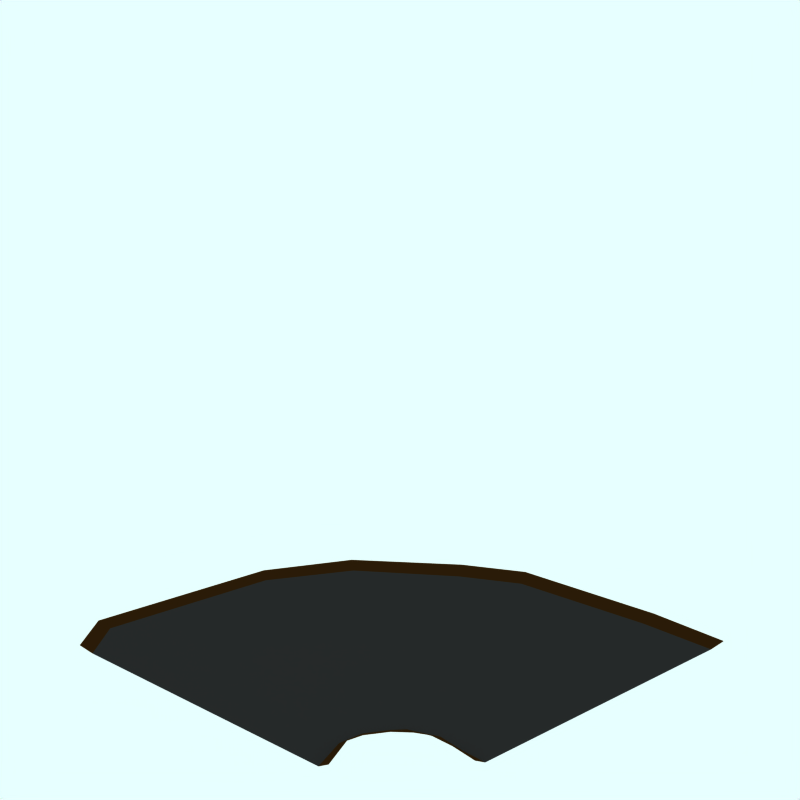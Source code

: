 # Source: river-.blend  (saved by Blender 2.48.1; exported with 4.5.12 LTS)
import bpy
from mathutils import Matrix  # noqa: F401  (used for matrix-valued properties, if any)

bpy.ops.wm.read_factory_settings(use_empty=True)
scene = bpy.context.scene
scene.name = 'Scene'

# ---- collections
col_collection_1 = bpy.data.collections.new('Collection 1'); scene.collection.children.link(col_collection_1)
col_collection_1.hide_render = True
col_collection_1.hide_viewport = True
col_collection_2 = bpy.data.collections.new('Collection 2'); scene.collection.children.link(col_collection_2)
col_collection_2.hide_render = True
col_collection_2.hide_viewport = True
col_collection_3 = bpy.data.collections.new('Collection 3'); scene.collection.children.link(col_collection_3)
col_collection_4 = bpy.data.collections.new('Collection 4'); scene.collection.children.link(col_collection_4)

# ---- materials (node trees are filled in below, after node groups)
mat_tarmac = bpy.data.materials.new('Tarmac')
mat_tarmac.alpha_threshold = 0.0
mat_tarmac.preview_render_type = 'CUBE'
mat_tarmac.diffuse_color = (0.16, 0.16, 0.16, 1.0)
mat_tarmac.specular_color = (1.0, 0.9999, 0.9999)
mat_tarmac.roughness = 0.5
mat_tarmac.line_color = (0.0, 0.0, 0.0, 1.0)
mat_tarmac_002 = bpy.data.materials.new('Tarmac.002')
mat_tarmac_002.alpha_threshold = 0.0
mat_tarmac_002.preview_render_type = 'CUBE'
mat_tarmac_002.diffuse_color = (0.1796, 0.1054, 0.02932, 1.0)
mat_tarmac_002.specular_color = (1.0, 0.9999, 0.9999)
mat_tarmac_002.roughness = 0.5
mat_tarmac_002.line_color = (0.0, 0.0, 0.0, 1.0)
mat_transparent = bpy.data.materials.new('Transparent')
mat_transparent.alpha_threshold = 0.0
mat_transparent.preview_render_type = 'FLAT'
mat_transparent.roughness = 0.5

# ---- material node trees

# ---- world
world_world = bpy.data.worlds.new('World'); scene.world = world_world
world_world.color = (0.9059, 1.0, 1.0)
world_world.use_sun_shadow = False
world_world.sun_shadow_jitter_overblur = 0.0
world_world.cycles.sampling_method = 'MANUAL'
world_world.cycles.sample_map_resolution = 256

# ---- cameras
cam_camera_001 = bpy.data.cameras.new('Camera.001')
cam_camera_001.type = 'ORTHO'
cam_camera_001.passepartout_alpha = 0.2
cam_camera_001.clip_end = 100.0
cam_camera_001.lens = 35.0
cam_camera_001.ortho_scale = 12.0
cam_camera_001.display_size = 5.91
cam_camera_001.show_passepartout = False
cam_camera_001.show_safe_areas = True
cam_camera_001.dof.focus_distance = 0.0
cam_camera_001.dof.aperture_fstop = 128.0

# ---- lights
light_lamp = bpy.data.lights.new('Lamp', 'SPOT')
light_lamp.transmission_factor = 0.0
light_lamp.energy = 8.0
light_lamp.shadow_buffer_clip_start = 0.5
light_lamp.shadow_soft_size = 1.0
light_lamp.shadow_maximum_resolution = 0.006
light_lamp.use_absolute_resolution = True
light_lamp.cycles.use_multiple_importance_sampling = False

# ---- meshes
me_plane_007 = bpy.data.meshes.new('Plane.007')
me_plane_007.from_pydata([(5.232, -2.34, -2.015), (-5.108, -2.34, -2.015), (-5.108, 2.088, -2.015), (5.232, 2.088, -2.015), (3.755, -2.695, -2.015), (2.278, -2.92, -2.015), (0.8004, -2.845, -2.015), (-0.6767, -2.209, -2.015), (-2.154, -1.816, -2.015), (-3.631, -1.929, -2.015), (-3.631, 2.5, -2.015), (-2.154, 2.612, -2.015), (-0.6767, 2.219, -2.015), (0.8004, 1.583, -2.015), (2.278, 1.508, -2.015), (3.755, 1.733, -2.015), (5.232, -2.538, -1.895), (3.755, -2.876, -1.895), (2.278, -3.089, -1.895), (0.8004, -3.018, -1.895), (-0.6767, -2.413, -1.895), (-2.154, -2.04, -1.895), (-3.631, -2.147, -1.895), (-5.108, -2.538, -1.895), (-5.108, 2.334, -1.862), (-3.631, 2.726, -1.862), (-2.154, 2.832, -1.862), (-0.6767, 2.459, -1.862), (0.8004, 1.854, -1.862), (2.278, 1.783, -1.862), (3.755, 1.996, -1.862), (5.232, 2.334, -1.862)], [], [(1, 9, 2), (4, 0, 3), (9, 8, 2), (5, 4, 3), (8, 7, 2), (6, 5, 3), (13, 12, 7, 6), (3, 15, 6), (10, 2, 7), (15, 14, 6), (11, 10, 7), (14, 13, 6), (12, 11, 7), (0, 4, 17, 16), (4, 5, 18, 17), (5, 6, 19, 18), (6, 7, 20, 19), (7, 8, 21, 20), (8, 9, 22, 21), (9, 1, 23, 22), (2, 10, 25, 24), (10, 11, 26, 25), (11, 12, 27, 26), (12, 13, 28, 27), (13, 14, 29, 28), (14, 15, 30, 29), (15, 3, 31, 30)])
me_plane_007.polygons.foreach_set('material_index', [0, 0, 0, 0, 0, 0, 0, 0, 0, 0, 0, 0, 0, 1, 1, 1, 1, 1, 1, 1, 1, 1, 1, 1, 1, 1, 1])
me_plane_007.materials.append(mat_tarmac)
me_plane_007.materials.append(mat_tarmac_002)
me_plane_007.use_remesh_preserve_volume = False
me_plane_007.use_remesh_preserve_attributes = False
me_plane_007.use_mirror_vertex_groups = False
me_plane_007.update()
me_plane_004 = bpy.data.meshes.new('Plane.004')
me_plane_004.from_pydata([(5.232, -2.34, -2.015), (-5.108, -2.34, -2.015), (-5.108, 2.088, -2.015), (5.232, 2.088, -2.015), (3.755, -2.695, -2.015), (2.278, -2.92, -2.015), (0.8004, -2.845, -2.015), (-0.6767, -2.209, -2.015), (-2.154, -1.816, -2.015), (-3.631, -1.929, -2.015), (-3.631, 2.5, -2.015), (-2.154, 2.612, -2.015), (-0.6767, 2.219, -2.015), (0.8004, 1.583, -2.015), (2.278, 1.508, -2.015), (3.755, 1.733, -2.015), (5.232, -2.538, -1.895), (3.755, -2.876, -1.895), (2.278, -3.089, -1.895), (0.8004, -3.018, -1.895), (-0.6767, -2.413, -1.895), (-2.154, -2.04, -1.895), (-3.631, -2.147, -1.895), (-5.108, -2.538, -1.895), (-5.108, 2.334, -1.862), (-3.631, 2.726, -1.862), (-2.154, 2.832, -1.862), (-0.6767, 2.459, -1.862), (0.8004, 1.854, -1.862), (2.278, 1.783, -1.862), (3.755, 1.996, -1.862), (5.232, 2.334, -1.862)], [], [(1, 9, 2), (4, 0, 3), (9, 8, 2), (5, 4, 3), (8, 7, 2), (6, 5, 3), (13, 12, 7, 6), (3, 15, 6), (10, 2, 7), (15, 14, 6), (11, 10, 7), (14, 13, 6), (12, 11, 7), (0, 4, 17, 16), (4, 5, 18, 17), (5, 6, 19, 18), (6, 7, 20, 19), (7, 8, 21, 20), (8, 9, 22, 21), (9, 1, 23, 22), (2, 10, 25, 24), (10, 11, 26, 25), (11, 12, 27, 26), (12, 13, 28, 27), (13, 14, 29, 28), (14, 15, 30, 29), (15, 3, 31, 30)])
me_plane_004.polygons.foreach_set('material_index', [0, 0, 0, 0, 0, 0, 0, 0, 0, 0, 0, 0, 0, 1, 1, 1, 1, 1, 1, 1, 1, 1, 1, 1, 1, 1, 1])
me_plane_004.materials.append(mat_tarmac)
me_plane_004.materials.append(mat_tarmac_002)
me_plane_004.use_remesh_preserve_volume = False
me_plane_004.use_remesh_preserve_attributes = False
me_plane_004.use_mirror_vertex_groups = False
me_plane_004.update()
me_plane_005 = bpy.data.meshes.new('Plane.005')
me_plane_005.from_pydata([(4.235, 4.043, -2.226), (4.235, -4.267, -2.226), (-4.075, -4.267, -2.226), (-4.075, 4.043, -2.226)], [], [(0, 3, 2, 1)])
me_plane_005.materials.append(mat_transparent)
me_plane_005.use_remesh_preserve_volume = False
me_plane_005.use_remesh_preserve_attributes = False
me_plane_005.use_mirror_vertex_groups = False
me_plane_005.update()
me_sphere = bpy.data.meshes.new('Sphere')
me_sphere.from_pydata([(-1.333e-06, 1.25e-06, 31.62), (-22.88, 16.62, 14.14), (8.74, 26.9, 14.14), (28.28, 4.856e-07, 14.14), (-8.74, 26.9, -14.14), (22.88, 16.62, -14.14), (-28.28, -7.508e-07, -14.14), (1.432e-06, -1.515e-06, -31.62), (-13.45, 9.772, 26.9), (5.137, 15.81, 26.9), (-8.313, 25.58, 16.63), (-26.9, 5.941e-07, 16.63), (16.63, 1.043e-06, 26.9), (21.76, 15.81, 16.63), (-30.08, 9.772, -1.941e-06), (-18.59, 25.58, -2.13e-06), (4.973e-08, 31.62, -1.581e-06), (18.59, 25.58, -5.047e-07), (30.08, 9.772, 6.886e-07), (-21.76, 15.81, -16.63), (8.313, 25.58, -16.63), (26.9, -8.593e-07, -16.63), (-16.63, -1.308e-06, -26.9), (-5.137, 15.81, -26.9), (13.45, 9.772, -26.9), (-24.33, 17.68, -2.035e-06), (-20.73, 21.1, 7.071), (-21.46, 21.63, -2.082e-06), (-19.66, 23.34, 3.536), (-22.53, 19.39, 3.536), (-22.9, 19.65, -2.059e-06), (-20.02, 23.61, -2.106e-06), (-20.2, 22.22, 5.303), (-19.12, 24.46, 1.768), (-21.63, 20.25, 5.303), (-23.43, 18.53, 1.768), (-20.56, 22.49, 1.768), (-21.1, 21.37, 3.536), (-22.0, 20.51, 1.768), (-22.18, 20.64, -2.071e-06), (-20.74, 22.62, -2.094e-06), (-19.93, 22.78, 4.419), (-19.39, 23.9, 2.652), (-22.08, 19.82, 4.419), (-22.98, 18.96, 2.652), (-21.01, 22.06, 0.8839), (-20.11, 22.92, 2.652), (-21.82, 20.38, 3.536), (-20.38, 22.36, 3.536), (-21.73, 21.07, 0.8839), (-22.26, 19.95, 2.652), (-20.29, 23.05, 0.8839), (-19.57, 24.04, 0.8839), (-19.84, 23.48, 1.768), (-20.83, 21.93, 2.652), (-21.55, 20.94, 2.652), (-21.28, 21.5, 1.768), (-23.16, 19.09, 0.8839), (-22.45, 20.08, 0.8839), (-22.71, 19.52, 1.768), (-21.37, 20.81, 4.419), (-20.65, 21.8, 4.419), (-20.92, 21.24, 5.303), (-6.725, 4.886, 29.26), (-18.17, 13.2, 20.52), (2.569, 7.906, 29.26), (6.939, 21.36, 20.52), (0.2137, 26.24, 15.38), (-15.6, 21.1, 15.38), (-24.89, 8.312, 15.38), (-29.18, 4.886, -7.071), (-26.48, 13.2, 7.071), (-13.66, 26.24, -7.071), (4.37, 29.26, 7.071), (-4.37, 29.26, -7.071), (13.66, 26.24, 7.071), (20.73, 21.1, -7.071), (-25.02, 7.906, -15.38), (-15.25, 21.36, -15.38), (-0.2137, 26.24, -15.38), (15.6, 21.1, -15.38), (-22.45, -1.03e-06, -20.52), (-8.313, -1.412e-06, -29.26), (-6.939, 21.36, -20.52), (-2.569, 7.906, -29.26), (18.17, 13.2, -20.52), (6.725, 4.886, -29.26), (-10.88, 17.68, 21.76), (-4.156, 12.79, 26.9), (-1.588, 20.7, 21.76), (-20.17, 4.886, 21.76), (-28.49, 4.886, 8.313), (-4.156, 28.6, 8.313), (-13.45, 25.58, 8.313), (-9.294, 28.6, -1.855e-06), (-25.92, 12.79, -8.313), (-20.17, 20.7, -8.313), (4.156, 28.6, -8.313), (9.294, 28.6, -1.043e-06), (13.45, 25.58, -8.313), (-13.45, 15.81, -21.76), (-19.19, 7.906, -21.76), (-10.88, 7.906, -26.9), (10.88, 17.68, -21.76), (1.588, 20.7, -21.76), (4.156, 12.79, -26.9), (-19.08, 24.81, 0.4419)], [], [(9, 13, 12), (3, 12, 13), (18, 3, 13), (13, 17, 18), (21, 18, 5), (30, 25, 19), (26, 32, 10), (25, 35, 1), (34, 26, 1), (31, 40, 19), (40, 27, 19), (27, 39, 19), (39, 30, 19), (32, 41, 10), (41, 28, 10), (28, 42, 10), (42, 33, 10), (51, 36, 45), (45, 40, 51), (31, 51, 40), (40, 45, 27), (51, 31, 52), (52, 53, 51), (36, 51, 53), (53, 52, 33), (42, 28, 46), (46, 53, 42), (33, 42, 53), (53, 46, 36), (54, 36, 46), (46, 48, 54), (37, 54, 48), (48, 46, 28), (54, 37, 55), (55, 56, 54), (36, 54, 56), (56, 55, 38), (49, 27, 45), (45, 56, 49), (38, 49, 56), (56, 45, 36), (50, 38, 55), (55, 47, 50), (29, 50, 47), (47, 55, 37), (30, 57, 25), (57, 35, 25), (57, 30, 58), (58, 59, 57), (35, 57, 59), (59, 58, 38), (50, 29, 44), (44, 59, 50), (38, 50, 59), (59, 44, 35), (49, 38, 58), (58, 39, 49), (27, 49, 39), (39, 58, 30), (60, 34, 43), (43, 47, 60), (37, 60, 47), (47, 43, 29), (60, 37, 61), (61, 62, 60), (34, 60, 62), (62, 61, 32), (34, 62, 26), (62, 32, 26), (41, 32, 61), (61, 48, 41), (28, 41, 48), (48, 61, 37), (35, 44, 1), (44, 29, 1), (29, 43, 1), (43, 34, 1), (68, 10, 87), (87, 64, 68), (1, 68, 64), (64, 87, 8), (88, 8, 87), (87, 89, 88), (9, 88, 89), (89, 87, 10), (67, 2, 66), (66, 89, 67), (10, 67, 89), (89, 66, 9), (88, 9, 65), (65, 63, 88), (8, 88, 63), (65, 0, 63), (90, 11, 69), (69, 64, 90), (8, 90, 64), (64, 69, 1), (9, 66, 13), (66, 2, 13), (0, 65, 12), (65, 9, 12), (91, 14, 71), (71, 69, 91), (11, 91, 69), (69, 71, 1), (92, 16, 73), (73, 67, 92), (10, 92, 67), (67, 73, 2), (92, 10, 93), (93, 94, 92), (16, 92, 94), (94, 93, 15), (72, 4, 74), (74, 94, 72), (15, 72, 94), (94, 74, 16), (17, 76, 18), (76, 5, 18), (2, 75, 13), (75, 17, 13), (77, 19, 95), (95, 70, 77), (6, 77, 70), (70, 95, 14), (78, 4, 72), (72, 96, 78), (19, 78, 96), (96, 72, 15), (79, 20, 97), (97, 74, 79), (4, 79, 74), (74, 97, 16), (98, 16, 97), (97, 99, 98), (17, 98, 99), (99, 97, 20), (80, 5, 76), (76, 99, 80), (20, 80, 99), (99, 76, 17), (98, 17, 75), (75, 73, 98), (16, 98, 73), (73, 75, 2), (100, 23, 83), (83, 78, 100), (19, 100, 78), (78, 83, 4), (100, 19, 101), (101, 102, 100), (23, 100, 102), (102, 101, 22), (82, 7, 84), (84, 102, 82), (22, 82, 102), (102, 84, 23), (81, 22, 101), (101, 77, 81), (6, 81, 77), (77, 101, 19), (103, 24, 85), (85, 80, 103), (20, 103, 80), (80, 85, 5), (103, 20, 104), (104, 105, 103), (24, 103, 105), (105, 104, 23), (84, 7, 86), (86, 105, 84), (23, 84, 105), (105, 86, 24), (83, 23, 104), (104, 79, 83), (4, 83, 79), (79, 104, 20), (5, 85, 21), (85, 24, 21), (14, 95, 25), (95, 19, 25), (1, 71, 25), (71, 14, 25), (10, 68, 26), (68, 1, 26), (19, 96, 31), (96, 15, 31), (15, 93, 33), (93, 10, 33), (52, 106, 33), (106, 15, 33), (15, 106, 31), (106, 52, 31)])
me_sphere.use_remesh_preserve_volume = False
me_sphere.use_remesh_preserve_attributes = False
me_sphere.use_mirror_vertex_groups = False
me_sphere.update()
me_plane_003 = bpy.data.meshes.new('Plane.003')
me_plane_003.from_pydata([(-2.875, -3.898, -2.015), (-5.108, -2.34, -2.015), (-5.108, 2.088, -2.015), (2.907, -3.898, -2.015), (-2.866, -3.457, -2.015), (-2.792, -2.958, -2.015), (-3.023, -2.613, -2.015), (-3.3, -2.37, -2.015), (-3.74, -2.165, -2.015), (-4.26, -2.093, -2.015), (-4.242, 2.406, -2.015), (-1.024, 1.823, -2.015), (0.35, 1.154, -2.015), (1.551, 0.0009566, -2.015), (2.161, -0.7535, -2.015), (2.701, -2.732, -2.015), (-3.134, -3.898, -1.895), (-3.052, -3.394, -1.895), (-3.054, -2.99, -1.895), (-3.213, -2.619, -1.895), (-3.431, -2.474, -1.895), (-3.885, -2.266, -1.895), (-4.222, -2.238, -1.895), (-5.108, -2.538, -1.895), (-5.108, 2.334, -1.982), (-4.242, 2.632, -1.982), (-0.8436, 1.995, -1.982), (0.5493, 1.339, -1.982), (1.831, 0.1664, -1.982), (2.459, -0.6008, -1.982), (3.039, -2.679, -1.982), (3.229, -3.898, -1.982)], [], [(1, 9, 2), (4, 0, 3), (9, 8, 2), (5, 4, 3), (8, 7, 2), (6, 5, 3), (13, 12, 7, 6), (3, 15, 6), (10, 2, 7), (15, 14, 6), (11, 10, 7), (14, 13, 6), (12, 11, 7), (0, 4, 17, 16), (4, 5, 18, 17), (5, 6, 19, 18), (6, 7, 20, 19), (7, 8, 21, 20), (8, 9, 22, 21), (9, 1, 23, 22), (2, 10, 25, 24), (10, 11, 26, 25), (11, 12, 27, 26), (12, 13, 28, 27), (13, 14, 29, 28), (14, 15, 30, 29), (15, 3, 31, 30)])
me_plane_003.polygons.foreach_set('material_index', [0, 0, 0, 0, 0, 0, 0, 0, 0, 0, 0, 0, 0, 1, 1, 1, 1, 1, 1, 1, 1, 1, 1, 1, 1, 1, 1])
me_plane_003.materials.append(mat_tarmac)
me_plane_003.materials.append(mat_tarmac_002)
me_plane_003.use_remesh_preserve_volume = False
me_plane_003.use_remesh_preserve_attributes = False
me_plane_003.use_mirror_vertex_groups = False
me_plane_003.update()

# ---- objects
ob_plane_003 = bpy.data.objects.new('Plane.003', me_plane_007)
ob_plane_001 = bpy.data.objects.new('Plane.001', me_plane_004)
ob_plane_005 = bpy.data.objects.new('Plane.005', me_plane_005)
ob_camera = bpy.data.objects.new('Camera', cam_camera_001)
ob_sphere = bpy.data.objects.new('Sphere', me_sphere)
ob_lamp_001 = bpy.data.objects.new('Lamp.001', light_lamp)
ob_plane = bpy.data.objects.new('Plane', me_plane_003)

# ---- transforms, parenting, visibility, modifiers, constraints
ob_plane_003.location = (0.1755, -0.2063, 2.021)
ob_plane_003.rotation_euler = (0.0, -0.0, -3.142)
ob_plane_003.scale = (0.8289, 1.082, 1.0)
ob_plane_003.lock_rotations_4d = False
ob_plane_003.empty_display_type = 'ARROWS'
ob_plane_003.color = (0.0, 0.0, 0.0, 1.0)
ob_plane_003.lineart.crease_threshold = 0.0
ob_plane_001.location = (0.1755, -0.2063, 2.021)
ob_plane_001.rotation_euler = (0.0, -0.0, -4.712)
ob_plane_001.scale = (0.8289, 1.082, 1.0)
ob_plane_001.lock_rotations_4d = False
ob_plane_001.empty_display_type = 'ARROWS'
ob_plane_001.color = (0.0, 0.0, 0.0, 1.0)
ob_plane_001.lineart.crease_threshold = 0.0
ob_plane_005.location = (0.01551, 0.01694, 1.49)
ob_plane_005.lock_rotations_4d = False
ob_plane_005.empty_display_type = 'ARROWS'
ob_plane_005.color = (0.0, 0.0, 0.0, 1.0)
ob_plane_005.lineart.crease_threshold = 0.0
ob_camera.location = (10.0, -10.0, 11.6)
ob_camera.rotation_euler = (1.047, 0.0, 0.7854)
ob_camera.lock_rotations_4d = False
ob_camera.empty_display_type = 'ARROWS'
ob_camera.color = (0.0, 0.0, 0.0, 1.0)
ob_camera.lineart.crease_threshold = 0.0
ob_sphere.location = (-0.02993, 0.1261, 0.07312)
ob_sphere.rotation_euler = (1.571, -0.0, 1.571)
ob_sphere.lock_rotations_4d = False
ob_sphere.empty_display_type = 'ARROWS'
ob_sphere.color = (0.0, 0.0, 0.0, 1.0)
ob_sphere.show_instancer_for_render = False
ob_sphere.instance_type = 'VERTS'
ob_sphere.use_instance_vertices_rotation = True
ob_sphere.lineart.crease_threshold = 0.0
ob_lamp_001.parent = ob_sphere
ob_lamp_001.matrix_parent_inverse = Matrix(((-4.371e-08, 1.0, -2.118e-22, -0.1261), (4.371e-08, 1.911e-15, 1.0, -0.07312), (1.0, 4.371e-08, -4.371e-08, 0.02993), (0.0, 0.0, 0.0, 1.0)))
ob_lamp_001.location = (-0.02993, 0.1261, 0.07312)
ob_lamp_001.rotation_euler = (1.571, -0.0, 1.571)
ob_lamp_001.lock_rotations_4d = False
ob_lamp_001.empty_display_type = 'ARROWS'
ob_lamp_001.color = (0.0, 0.0, 0.0, 1.0)
ob_lamp_001.lineart.crease_threshold = 0.0
ob_plane.location = (0.1755, -0.2063, 2.021)
ob_plane.rotation_euler = (0.0, -0.0, -4.712)
ob_plane.scale = (0.8289, 1.082, 1.0)
ob_plane.lock_rotations_4d = False
ob_plane.empty_display_type = 'ARROWS'
ob_plane.color = (0.0, 0.0, 0.0, 1.0)
ob_plane.lineart.crease_threshold = 0.0

# ---- collection membership
col_collection_1.objects.link(ob_plane_003)
col_collection_1.objects.link(ob_plane_001)
col_collection_1.objects.link(ob_plane_005)
col_collection_2.objects.link(ob_camera)
col_collection_3.objects.link(ob_sphere)
col_collection_3.objects.link(ob_lamp_001)
col_collection_4.objects.link(ob_plane)

# ---- scene / render settings (as saved in the file)
scene.camera = ob_camera
scene.frame_start = 1; scene.frame_end = 250; scene.frame_set(11)
scene.render.engine = 'BLENDER_EEVEE_NEXT'
scene.render.image_settings.color_mode = 'RGB'
scene.render.image_settings.compression = 90
scene.render.resolution_x = 128
scene.render.resolution_y = 128
scene.render.pixel_aspect_x = 100.0
scene.render.pixel_aspect_y = 100.0
scene.render.fps = 25
scene.render.dither_intensity = 0.0
scene.render.use_compositing = False
scene.render.use_sequencer = False
scene.render.bake_margin = 2
scene.render.bake_bias = 0.0
scene.render.use_stamp_time = False
scene.render.use_stamp_date = False
scene.render.use_stamp_frame = False
scene.render.use_stamp_camera = False
scene.render.use_stamp_scene = False
scene.render.use_stamp_filename = False
scene.render.use_stamp_render_time = False
scene.render.stamp_font_size = 0
scene.cycles.use_denoising = False
scene.cycles.samples = 10
scene.cycles.sampling_pattern = 'TABULATED_SOBOL'
scene.cycles.light_sampling_threshold = 0.0
scene.cycles.use_adaptive_sampling = False
scene.cycles.use_light_tree = False
scene.cycles.blur_glossy = 0.0
scene.cycles.volume_bounces = 1
scene.cycles.pixel_filter_type = 'GAUSSIAN'
scene.cycles.sample_clamp_indirect = 0.0
scene.view_settings.view_transform = 'Raw'
bpy.context.view_layer.update()
